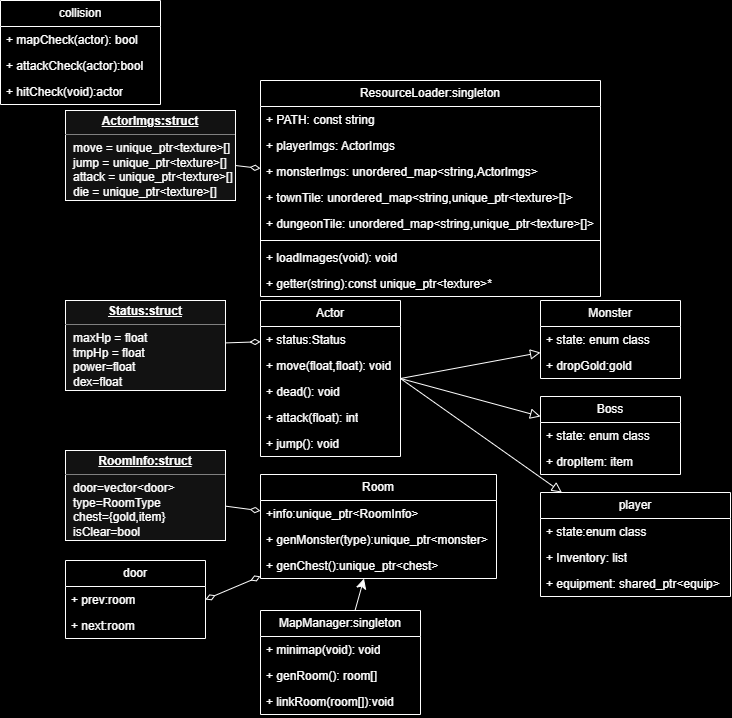

The diagram above was exported from draw.io. Its source (the exported page's mxGraphModel, read from the mxfile embedded in the PNG):
<mxGraphModel dx="1414" dy="789" grid="1" gridSize="10" guides="1" tooltips="1" connect="1" arrows="1" fold="1" page="1" pageScale="1" pageWidth="827" pageHeight="1169" background="light-dark(#FFFFFF,#000000)" math="0" shadow="0">
  <root>
    <mxCell id="0" />
    <mxCell id="1" parent="0" />
    <mxCell id="k2Tb8WayHRW-_9vVb1np-8" parent="1" style="swimlane;fontStyle=0;childLayout=stackLayout;horizontal=1;startSize=26;fillColor=none;horizontalStack=0;resizeParent=1;resizeParentMax=0;resizeLast=0;collapsible=1;marginBottom=0;whiteSpace=wrap;html=1;" value="ResourceLoader:singleton" vertex="1">
      <mxGeometry height="216" width="340" x="270" y="190" as="geometry" />
    </mxCell>
    <mxCell id="k2Tb8WayHRW-_9vVb1np-9" parent="k2Tb8WayHRW-_9vVb1np-8" style="text;strokeColor=none;fillColor=none;align=left;verticalAlign=top;spacingLeft=4;spacingRight=4;overflow=hidden;rotatable=0;points=[[0,0.5],[1,0.5]];portConstraint=eastwest;whiteSpace=wrap;html=1;" value="+ PATH: const string&amp;nbsp;" vertex="1">
      <mxGeometry height="26" width="340" y="26" as="geometry" />
    </mxCell>
    <mxCell id="2_AvSAA8MxhSpuruvfuJ-9" parent="k2Tb8WayHRW-_9vVb1np-8" style="text;strokeColor=none;fillColor=none;align=left;verticalAlign=top;spacingLeft=4;spacingRight=4;overflow=hidden;rotatable=0;points=[[0,0.5],[1,0.5]];portConstraint=eastwest;whiteSpace=wrap;html=1;" value="+ playerImgs: ActorImgs" vertex="1">
      <mxGeometry height="26" width="340" y="52" as="geometry" />
    </mxCell>
    <mxCell id="2_AvSAA8MxhSpuruvfuJ-10" parent="k2Tb8WayHRW-_9vVb1np-8" style="text;strokeColor=none;fillColor=none;align=left;verticalAlign=top;spacingLeft=4;spacingRight=4;overflow=hidden;rotatable=0;points=[[0,0.5],[1,0.5]];portConstraint=eastwest;whiteSpace=wrap;html=1;" value="+ monsterImgs: unordered_map&amp;lt;string,ActorImgs&amp;gt;" vertex="1">
      <mxGeometry height="26" width="340" y="78" as="geometry" />
    </mxCell>
    <mxCell id="2_AvSAA8MxhSpuruvfuJ-2" parent="k2Tb8WayHRW-_9vVb1np-8" style="text;strokeColor=none;fillColor=none;align=left;verticalAlign=top;spacingLeft=4;spacingRight=4;overflow=hidden;rotatable=0;points=[[0,0.5],[1,0.5]];portConstraint=eastwest;whiteSpace=wrap;html=1;" value="+ townTile: unordered_map&amp;lt;string,unique_ptr&amp;lt;texture&amp;gt;[]&amp;gt;&lt;div&gt;&lt;br&gt;&lt;/div&gt;" vertex="1">
      <mxGeometry height="26" width="340" y="104" as="geometry" />
    </mxCell>
    <mxCell id="2_AvSAA8MxhSpuruvfuJ-7" parent="k2Tb8WayHRW-_9vVb1np-8" style="text;strokeColor=none;fillColor=none;align=left;verticalAlign=top;spacingLeft=4;spacingRight=4;overflow=hidden;rotatable=0;points=[[0,0.5],[1,0.5]];portConstraint=eastwest;whiteSpace=wrap;html=1;" value="+ dungeonTile: unordered_map&amp;lt;string,unique_ptr&amp;lt;texture&amp;gt;[]&amp;gt;" vertex="1">
      <mxGeometry height="26" width="340" y="130" as="geometry" />
    </mxCell>
    <mxCell id="2_AvSAA8MxhSpuruvfuJ-56" parent="k2Tb8WayHRW-_9vVb1np-8" style="line;strokeWidth=1;fillColor=none;align=left;verticalAlign=middle;spacingTop=-1;spacingLeft=3;spacingRight=3;rotatable=0;labelPosition=right;points=[];portConstraint=eastwest;strokeColor=inherit;" value="" vertex="1">
      <mxGeometry height="8" width="340" y="156" as="geometry" />
    </mxCell>
    <mxCell id="k2Tb8WayHRW-_9vVb1np-10" parent="k2Tb8WayHRW-_9vVb1np-8" style="text;strokeColor=none;fillColor=none;align=left;verticalAlign=top;spacingLeft=4;spacingRight=4;overflow=hidden;rotatable=0;points=[[0,0.5],[1,0.5]];portConstraint=eastwest;whiteSpace=wrap;html=1;" value="+ loadImages(void): void" vertex="1">
      <mxGeometry height="26" width="340" y="164" as="geometry" />
    </mxCell>
    <mxCell id="2_AvSAA8MxhSpuruvfuJ-8" parent="k2Tb8WayHRW-_9vVb1np-8" style="text;strokeColor=none;fillColor=none;align=left;verticalAlign=top;spacingLeft=4;spacingRight=4;overflow=hidden;rotatable=0;points=[[0,0.5],[1,0.5]];portConstraint=eastwest;whiteSpace=wrap;html=1;" value="+ getter(string):const unique_ptr&amp;lt;texture&amp;gt;*" vertex="1">
      <mxGeometry height="26" width="340" y="190" as="geometry" />
    </mxCell>
    <mxCell id="2_AvSAA8MxhSpuruvfuJ-84" edge="1" parent="1" source="2_AvSAA8MxhSpuruvfuJ-11" style="edgeStyle=none;curved=1;rounded=0;orthogonalLoop=1;jettySize=auto;html=1;fontSize=12;startSize=8;endSize=8;endArrow=diamondThin;endFill=0;" target="k2Tb8WayHRW-_9vVb1np-8">
      <mxGeometry relative="1" as="geometry" />
    </mxCell>
    <mxCell id="2_AvSAA8MxhSpuruvfuJ-11" parent="1" style="verticalAlign=top;align=left;overflow=fill;html=1;whiteSpace=wrap;" value="&lt;p style=&quot;margin:0px;margin-top:4px;text-align:center;text-decoration:underline;&quot;&gt;&lt;b&gt;ActorImgs:struct&lt;/b&gt;&lt;/p&gt;&lt;hr size=&quot;1&quot; style=&quot;border-style:solid;&quot;&gt;&lt;p style=&quot;margin:0px;margin-left:8px;&quot;&gt;move = unique_ptr&amp;lt;texture&amp;gt;[]&lt;/p&gt;&lt;p style=&quot;margin:0px;margin-left:8px;&quot;&gt;jump =&amp;nbsp;&lt;span style=&quot;background-color: transparent; color: light-dark(rgb(0, 0, 0), rgb(255, 255, 255));&quot;&gt;unique_ptr&amp;lt;texture&amp;gt;[]&lt;/span&gt;&lt;/p&gt;&lt;p style=&quot;margin:0px;margin-left:8px;&quot;&gt;attack = unique_ptr&amp;lt;texture&amp;gt;[]&lt;br&gt;die =&amp;nbsp;&lt;span style=&quot;background-color: transparent; color: light-dark(rgb(0, 0, 0), rgb(255, 255, 255));&quot;&gt;unique_ptr&amp;lt;texture&amp;gt;[]&lt;/span&gt;&lt;/p&gt;" vertex="1">
      <mxGeometry height="90" width="170" x="75" y="220" as="geometry" />
    </mxCell>
    <mxCell id="2_AvSAA8MxhSpuruvfuJ-42" edge="1" parent="1" source="2_AvSAA8MxhSpuruvfuJ-15" style="edgeStyle=none;curved=1;rounded=0;orthogonalLoop=1;jettySize=auto;html=1;exitX=1;exitY=0.5;exitDx=0;exitDy=0;fontSize=12;startSize=8;endSize=8;endArrow=block;endFill=0;" target="2_AvSAA8MxhSpuruvfuJ-34">
      <mxGeometry relative="1" as="geometry" />
    </mxCell>
    <mxCell id="2_AvSAA8MxhSpuruvfuJ-43" edge="1" parent="1" source="2_AvSAA8MxhSpuruvfuJ-15" style="edgeStyle=none;curved=1;rounded=0;orthogonalLoop=1;jettySize=auto;html=1;exitX=1;exitY=0.5;exitDx=0;exitDy=0;fontSize=12;startSize=8;endSize=8;endArrow=block;endFill=0;" target="2_AvSAA8MxhSpuruvfuJ-38">
      <mxGeometry relative="1" as="geometry" />
    </mxCell>
    <mxCell id="2_AvSAA8MxhSpuruvfuJ-44" edge="1" parent="1" source="2_AvSAA8MxhSpuruvfuJ-15" style="edgeStyle=none;curved=1;rounded=0;orthogonalLoop=1;jettySize=auto;html=1;exitX=1;exitY=0.5;exitDx=0;exitDy=0;fontSize=12;startSize=8;endSize=8;endArrow=block;endFill=0;" target="2_AvSAA8MxhSpuruvfuJ-28">
      <mxGeometry relative="1" as="geometry" />
    </mxCell>
    <mxCell id="2_AvSAA8MxhSpuruvfuJ-15" parent="1" style="swimlane;fontStyle=0;childLayout=stackLayout;horizontal=1;startSize=26;fillColor=none;horizontalStack=0;resizeParent=1;resizeParentMax=0;resizeLast=0;collapsible=1;marginBottom=0;whiteSpace=wrap;html=1;" value="Actor" vertex="1">
      <mxGeometry height="156" width="140" x="270" y="410" as="geometry" />
    </mxCell>
    <mxCell id="2_AvSAA8MxhSpuruvfuJ-20" parent="2_AvSAA8MxhSpuruvfuJ-15" style="text;strokeColor=none;fillColor=none;align=left;verticalAlign=top;spacingLeft=4;spacingRight=4;overflow=hidden;rotatable=0;points=[[0,0.5],[1,0.5]];portConstraint=eastwest;whiteSpace=wrap;html=1;" value="+ status:Status" vertex="1">
      <mxGeometry height="26" width="140" y="26" as="geometry" />
    </mxCell>
    <mxCell id="2_AvSAA8MxhSpuruvfuJ-16" parent="2_AvSAA8MxhSpuruvfuJ-15" style="text;strokeColor=none;fillColor=none;align=left;verticalAlign=top;spacingLeft=4;spacingRight=4;overflow=hidden;rotatable=0;points=[[0,0.5],[1,0.5]];portConstraint=eastwest;whiteSpace=wrap;html=1;" value="+ move(float,float): void" vertex="1">
      <mxGeometry height="26" width="140" y="52" as="geometry" />
    </mxCell>
    <mxCell id="2_AvSAA8MxhSpuruvfuJ-17" parent="2_AvSAA8MxhSpuruvfuJ-15" style="text;strokeColor=none;fillColor=none;align=left;verticalAlign=top;spacingLeft=4;spacingRight=4;overflow=hidden;rotatable=0;points=[[0,0.5],[1,0.5]];portConstraint=eastwest;whiteSpace=wrap;html=1;" value="+ dead(): void" vertex="1">
      <mxGeometry height="26" width="140" y="78" as="geometry" />
    </mxCell>
    <mxCell id="2_AvSAA8MxhSpuruvfuJ-19" parent="2_AvSAA8MxhSpuruvfuJ-15" style="text;strokeColor=none;fillColor=none;align=left;verticalAlign=top;spacingLeft=4;spacingRight=4;overflow=hidden;rotatable=0;points=[[0,0.5],[1,0.5]];portConstraint=eastwest;whiteSpace=wrap;html=1;" value="+ attack(float): int" vertex="1">
      <mxGeometry height="26" width="140" y="104" as="geometry" />
    </mxCell>
    <mxCell id="2_AvSAA8MxhSpuruvfuJ-18" parent="2_AvSAA8MxhSpuruvfuJ-15" style="text;strokeColor=none;fillColor=none;align=left;verticalAlign=top;spacingLeft=4;spacingRight=4;overflow=hidden;rotatable=0;points=[[0,0.5],[1,0.5]];portConstraint=eastwest;whiteSpace=wrap;html=1;" value="+ jump(): void" vertex="1">
      <mxGeometry height="26" width="140" y="130" as="geometry" />
    </mxCell>
    <mxCell id="2_AvSAA8MxhSpuruvfuJ-64" edge="1" parent="1" source="2_AvSAA8MxhSpuruvfuJ-21" style="edgeStyle=none;curved=1;rounded=0;orthogonalLoop=1;jettySize=auto;html=1;fontSize=12;startSize=8;endSize=8;endArrow=diamondThin;endFill=0;" target="2_AvSAA8MxhSpuruvfuJ-20">
      <mxGeometry relative="1" as="geometry" />
    </mxCell>
    <mxCell id="2_AvSAA8MxhSpuruvfuJ-21" parent="1" style="verticalAlign=top;align=left;overflow=fill;html=1;whiteSpace=wrap;" value="&lt;p style=&quot;margin:0px;margin-top:4px;text-align:center;text-decoration:underline;&quot;&gt;&lt;b&gt;Status:struct&lt;/b&gt;&lt;/p&gt;&lt;hr size=&quot;1&quot; style=&quot;border-style:solid;&quot;&gt;&lt;p style=&quot;margin:0px;margin-left:8px;&quot;&gt;maxHp = float&lt;/p&gt;&lt;p style=&quot;margin:0px;margin-left:8px;&quot;&gt;tmpHp = float&lt;br&gt;power=float&lt;/p&gt;&lt;p style=&quot;margin:0px;margin-left:8px;&quot;&gt;dex=float&lt;/p&gt;" vertex="1">
      <mxGeometry height="90" width="160" x="75" y="410" as="geometry" />
    </mxCell>
    <mxCell id="2_AvSAA8MxhSpuruvfuJ-28" parent="1" style="swimlane;fontStyle=0;childLayout=stackLayout;horizontal=1;startSize=26;fillColor=none;horizontalStack=0;resizeParent=1;resizeParentMax=0;resizeLast=0;collapsible=1;marginBottom=0;whiteSpace=wrap;html=1;" value="Monster" vertex="1">
      <mxGeometry height="78" width="140" x="550" y="410" as="geometry" />
    </mxCell>
    <mxCell id="2_AvSAA8MxhSpuruvfuJ-29" parent="2_AvSAA8MxhSpuruvfuJ-28" style="text;strokeColor=none;fillColor=none;align=left;verticalAlign=top;spacingLeft=4;spacingRight=4;overflow=hidden;rotatable=0;points=[[0,0.5],[1,0.5]];portConstraint=eastwest;whiteSpace=wrap;html=1;" value="+ state: enum class" vertex="1">
      <mxGeometry height="26" width="140" y="26" as="geometry" />
    </mxCell>
    <mxCell id="2_AvSAA8MxhSpuruvfuJ-30" parent="2_AvSAA8MxhSpuruvfuJ-28" style="text;strokeColor=none;fillColor=none;align=left;verticalAlign=top;spacingLeft=4;spacingRight=4;overflow=hidden;rotatable=0;points=[[0,0.5],[1,0.5]];portConstraint=eastwest;whiteSpace=wrap;html=1;" value="+ dropGold:gold&amp;nbsp;" vertex="1">
      <mxGeometry height="26" width="140" y="52" as="geometry" />
    </mxCell>
    <mxCell id="2_AvSAA8MxhSpuruvfuJ-34" parent="1" style="swimlane;fontStyle=0;childLayout=stackLayout;horizontal=1;startSize=26;fillColor=none;horizontalStack=0;resizeParent=1;resizeParentMax=0;resizeLast=0;collapsible=1;marginBottom=0;whiteSpace=wrap;html=1;" value="Boss" vertex="1">
      <mxGeometry height="78" width="140" x="550" y="506" as="geometry" />
    </mxCell>
    <mxCell id="2_AvSAA8MxhSpuruvfuJ-35" parent="2_AvSAA8MxhSpuruvfuJ-34" style="text;strokeColor=none;fillColor=none;align=left;verticalAlign=top;spacingLeft=4;spacingRight=4;overflow=hidden;rotatable=0;points=[[0,0.5],[1,0.5]];portConstraint=eastwest;whiteSpace=wrap;html=1;" value="+ state: enum class" vertex="1">
      <mxGeometry height="26" width="140" y="26" as="geometry" />
    </mxCell>
    <mxCell id="2_AvSAA8MxhSpuruvfuJ-36" parent="2_AvSAA8MxhSpuruvfuJ-34" style="text;strokeColor=none;fillColor=none;align=left;verticalAlign=top;spacingLeft=4;spacingRight=4;overflow=hidden;rotatable=0;points=[[0,0.5],[1,0.5]];portConstraint=eastwest;whiteSpace=wrap;html=1;" value="+ dropItem: item" vertex="1">
      <mxGeometry height="26" width="140" y="52" as="geometry" />
    </mxCell>
    <mxCell id="2_AvSAA8MxhSpuruvfuJ-38" parent="1" style="swimlane;fontStyle=0;childLayout=stackLayout;horizontal=1;startSize=26;fillColor=none;horizontalStack=0;resizeParent=1;resizeParentMax=0;resizeLast=0;collapsible=1;marginBottom=0;whiteSpace=wrap;html=1;" value="player" vertex="1">
      <mxGeometry height="104" width="190" x="550" y="602" as="geometry" />
    </mxCell>
    <mxCell id="2_AvSAA8MxhSpuruvfuJ-39" parent="2_AvSAA8MxhSpuruvfuJ-38" style="text;strokeColor=none;fillColor=none;align=left;verticalAlign=top;spacingLeft=4;spacingRight=4;overflow=hidden;rotatable=0;points=[[0,0.5],[1,0.5]];portConstraint=eastwest;whiteSpace=wrap;html=1;" value="+ state:enum class&lt;span style=&quot;white-space: pre;&quot;&gt;&#09;&lt;/span&gt;" vertex="1">
      <mxGeometry height="26" width="190" y="26" as="geometry" />
    </mxCell>
    <mxCell id="2_AvSAA8MxhSpuruvfuJ-40" parent="2_AvSAA8MxhSpuruvfuJ-38" style="text;strokeColor=none;fillColor=none;align=left;verticalAlign=top;spacingLeft=4;spacingRight=4;overflow=hidden;rotatable=0;points=[[0,0.5],[1,0.5]];portConstraint=eastwest;whiteSpace=wrap;html=1;" value="+ Inventory: list" vertex="1">
      <mxGeometry height="26" width="190" y="52" as="geometry" />
    </mxCell>
    <mxCell id="2_AvSAA8MxhSpuruvfuJ-41" parent="2_AvSAA8MxhSpuruvfuJ-38" style="text;strokeColor=none;fillColor=none;align=left;verticalAlign=top;spacingLeft=4;spacingRight=4;overflow=hidden;rotatable=0;points=[[0,0.5],[1,0.5]];portConstraint=eastwest;whiteSpace=wrap;html=1;" value="+ equipment: shared_ptr&amp;lt;equip&amp;gt;" vertex="1">
      <mxGeometry height="26" width="190" y="78" as="geometry" />
    </mxCell>
    <mxCell id="2_AvSAA8MxhSpuruvfuJ-65" edge="1" parent="1" source="2_AvSAA8MxhSpuruvfuJ-54" style="edgeStyle=none;curved=1;rounded=0;orthogonalLoop=1;jettySize=auto;html=1;fontSize=12;startSize=8;endSize=8;endArrow=diamondThin;endFill=0;" target="2_AvSAA8MxhSpuruvfuJ-59">
      <mxGeometry relative="1" as="geometry" />
    </mxCell>
    <mxCell id="2_AvSAA8MxhSpuruvfuJ-54" parent="1" style="verticalAlign=top;align=left;overflow=fill;html=1;whiteSpace=wrap;" value="&lt;p style=&quot;margin:0px;margin-top:4px;text-align:center;text-decoration:underline;&quot;&gt;&lt;b&gt;RoomInfo:struct&lt;/b&gt;&lt;/p&gt;&lt;hr size=&quot;1&quot; style=&quot;border-style:solid;&quot;&gt;&lt;p style=&quot;margin:0px;margin-left:8px;&quot;&gt;door=vector&amp;lt;door&amp;gt;&lt;/p&gt;&lt;p style=&quot;margin:0px;margin-left:8px;&quot;&gt;type=RoomType&lt;/p&gt;&lt;p style=&quot;margin:0px;margin-left:8px;&quot;&gt;chest={gold,item}&lt;/p&gt;&lt;p style=&quot;margin:0px;margin-left:8px;&quot;&gt;isClear=bool&lt;/p&gt;" vertex="1">
      <mxGeometry height="90" width="160" x="75" y="560" as="geometry" />
    </mxCell>
    <mxCell id="2_AvSAA8MxhSpuruvfuJ-59" parent="1" style="swimlane;fontStyle=0;childLayout=stackLayout;horizontal=1;startSize=26;fillColor=none;horizontalStack=0;resizeParent=1;resizeParentMax=0;resizeLast=0;collapsible=1;marginBottom=0;whiteSpace=wrap;html=1;" value="Room" vertex="1">
      <mxGeometry height="104" width="236" x="270" y="584" as="geometry" />
    </mxCell>
    <mxCell id="2_AvSAA8MxhSpuruvfuJ-60" parent="2_AvSAA8MxhSpuruvfuJ-59" style="text;strokeColor=none;fillColor=none;align=left;verticalAlign=top;spacingLeft=4;spacingRight=4;overflow=hidden;rotatable=0;points=[[0,0.5],[1,0.5]];portConstraint=eastwest;whiteSpace=wrap;html=1;" value="+info:unique_ptr&amp;lt;RoomInfo&amp;gt;" vertex="1">
      <mxGeometry height="26" width="236" y="26" as="geometry" />
    </mxCell>
    <mxCell id="2_AvSAA8MxhSpuruvfuJ-61" parent="2_AvSAA8MxhSpuruvfuJ-59" style="text;strokeColor=none;fillColor=none;align=left;verticalAlign=top;spacingLeft=4;spacingRight=4;overflow=hidden;rotatable=0;points=[[0,0.5],[1,0.5]];portConstraint=eastwest;whiteSpace=wrap;html=1;" value="+ genMonster(type):unique_ptr&amp;lt;monster&amp;gt;" vertex="1">
      <mxGeometry height="26" width="236" y="52" as="geometry" />
    </mxCell>
    <mxCell id="2_AvSAA8MxhSpuruvfuJ-62" parent="2_AvSAA8MxhSpuruvfuJ-59" style="text;strokeColor=none;fillColor=none;align=left;verticalAlign=top;spacingLeft=4;spacingRight=4;overflow=hidden;rotatable=0;points=[[0,0.5],[1,0.5]];portConstraint=eastwest;whiteSpace=wrap;html=1;" value="+ genChest():unique_ptr&amp;lt;chest&amp;gt;" vertex="1">
      <mxGeometry height="26" width="236" y="78" as="geometry" />
    </mxCell>
    <mxCell id="2_AvSAA8MxhSpuruvfuJ-68" parent="1" style="swimlane;fontStyle=0;childLayout=stackLayout;horizontal=1;startSize=26;fillColor=none;horizontalStack=0;resizeParent=1;resizeParentMax=0;resizeLast=0;collapsible=1;marginBottom=0;whiteSpace=wrap;html=1;" value="collision" vertex="1">
      <mxGeometry height="104" width="160" x="10" y="110" as="geometry" />
    </mxCell>
    <mxCell id="2_AvSAA8MxhSpuruvfuJ-69" parent="2_AvSAA8MxhSpuruvfuJ-68" style="text;strokeColor=none;fillColor=none;align=left;verticalAlign=top;spacingLeft=4;spacingRight=4;overflow=hidden;rotatable=0;points=[[0,0.5],[1,0.5]];portConstraint=eastwest;whiteSpace=wrap;html=1;" value="+ mapCheck(actor): bool" vertex="1">
      <mxGeometry height="26" width="160" y="26" as="geometry" />
    </mxCell>
    <mxCell id="2_AvSAA8MxhSpuruvfuJ-70" parent="2_AvSAA8MxhSpuruvfuJ-68" style="text;strokeColor=none;fillColor=none;align=left;verticalAlign=top;spacingLeft=4;spacingRight=4;overflow=hidden;rotatable=0;points=[[0,0.5],[1,0.5]];portConstraint=eastwest;whiteSpace=wrap;html=1;" value="+ attackCheck(actor):bool&amp;nbsp;" vertex="1">
      <mxGeometry height="26" width="160" y="52" as="geometry" />
    </mxCell>
    <mxCell id="2_AvSAA8MxhSpuruvfuJ-71" parent="2_AvSAA8MxhSpuruvfuJ-68" style="text;strokeColor=none;fillColor=none;align=left;verticalAlign=top;spacingLeft=4;spacingRight=4;overflow=hidden;rotatable=0;points=[[0,0.5],[1,0.5]];portConstraint=eastwest;whiteSpace=wrap;html=1;" value="+ hitCheck(void):actor" vertex="1">
      <mxGeometry height="26" width="160" y="78" as="geometry" />
    </mxCell>
    <mxCell id="2_AvSAA8MxhSpuruvfuJ-74" parent="1" style="swimlane;fontStyle=0;childLayout=stackLayout;horizontal=1;startSize=26;fillColor=none;horizontalStack=0;resizeParent=1;resizeParentMax=0;resizeLast=0;collapsible=1;marginBottom=0;whiteSpace=wrap;html=1;" value="door" vertex="1">
      <mxGeometry height="78" width="140" x="75" y="670" as="geometry" />
    </mxCell>
    <mxCell id="2_AvSAA8MxhSpuruvfuJ-75" parent="2_AvSAA8MxhSpuruvfuJ-74" style="text;strokeColor=none;fillColor=none;align=left;verticalAlign=top;spacingLeft=4;spacingRight=4;overflow=hidden;rotatable=0;points=[[0,0.5],[1,0.5]];portConstraint=eastwest;whiteSpace=wrap;html=1;" value="+ prev:room&amp;nbsp;" vertex="1">
      <mxGeometry height="26" width="140" y="26" as="geometry" />
    </mxCell>
    <mxCell id="2_AvSAA8MxhSpuruvfuJ-76" parent="2_AvSAA8MxhSpuruvfuJ-74" style="text;strokeColor=none;fillColor=none;align=left;verticalAlign=top;spacingLeft=4;spacingRight=4;overflow=hidden;rotatable=0;points=[[0,0.5],[1,0.5]];portConstraint=eastwest;whiteSpace=wrap;html=1;" value="+ next:room&amp;nbsp;" vertex="1">
      <mxGeometry height="26" width="140" y="52" as="geometry" />
    </mxCell>
    <mxCell id="2_AvSAA8MxhSpuruvfuJ-83" edge="1" parent="1" source="2_AvSAA8MxhSpuruvfuJ-78" style="edgeStyle=none;curved=1;rounded=0;orthogonalLoop=1;jettySize=auto;html=1;fontSize=12;startSize=8;endSize=8;" target="2_AvSAA8MxhSpuruvfuJ-59">
      <mxGeometry relative="1" as="geometry" />
    </mxCell>
    <mxCell id="2_AvSAA8MxhSpuruvfuJ-78" parent="1" style="swimlane;fontStyle=0;childLayout=stackLayout;horizontal=1;startSize=26;fillColor=none;horizontalStack=0;resizeParent=1;resizeParentMax=0;resizeLast=0;collapsible=1;marginBottom=0;whiteSpace=wrap;html=1;" value="MapManager:singleton" vertex="1">
      <mxGeometry height="104" width="160" x="270" y="720" as="geometry" />
    </mxCell>
    <mxCell id="2_AvSAA8MxhSpuruvfuJ-79" parent="2_AvSAA8MxhSpuruvfuJ-78" style="text;strokeColor=none;fillColor=none;align=left;verticalAlign=top;spacingLeft=4;spacingRight=4;overflow=hidden;rotatable=0;points=[[0,0.5],[1,0.5]];portConstraint=eastwest;whiteSpace=wrap;html=1;" value="+ minimap(void): void" vertex="1">
      <mxGeometry height="26" width="160" y="26" as="geometry" />
    </mxCell>
    <mxCell id="2_AvSAA8MxhSpuruvfuJ-80" parent="2_AvSAA8MxhSpuruvfuJ-78" style="text;strokeColor=none;fillColor=none;align=left;verticalAlign=top;spacingLeft=4;spacingRight=4;overflow=hidden;rotatable=0;points=[[0,0.5],[1,0.5]];portConstraint=eastwest;whiteSpace=wrap;html=1;" value="+ genRoom(): room[]" vertex="1">
      <mxGeometry height="26" width="160" y="52" as="geometry" />
    </mxCell>
    <mxCell id="2_AvSAA8MxhSpuruvfuJ-81" parent="2_AvSAA8MxhSpuruvfuJ-78" style="text;strokeColor=none;fillColor=none;align=left;verticalAlign=top;spacingLeft=4;spacingRight=4;overflow=hidden;rotatable=0;points=[[0,0.5],[1,0.5]];portConstraint=eastwest;whiteSpace=wrap;html=1;" value="+ linkRoom(room[]):void&amp;nbsp;" vertex="1">
      <mxGeometry height="26" width="160" y="78" as="geometry" />
    </mxCell>
    <mxCell id="2_AvSAA8MxhSpuruvfuJ-82" edge="1" parent="1" source="2_AvSAA8MxhSpuruvfuJ-75" style="edgeStyle=none;curved=1;rounded=0;orthogonalLoop=1;jettySize=auto;html=1;exitX=1;exitY=0.5;exitDx=0;exitDy=0;fontSize=12;startSize=8;endSize=8;endArrow=diamondThin;endFill=0;startArrow=diamondThin;startFill=0;" target="2_AvSAA8MxhSpuruvfuJ-59">
      <mxGeometry relative="1" as="geometry" />
    </mxCell>
  </root>
</mxGraphModel>